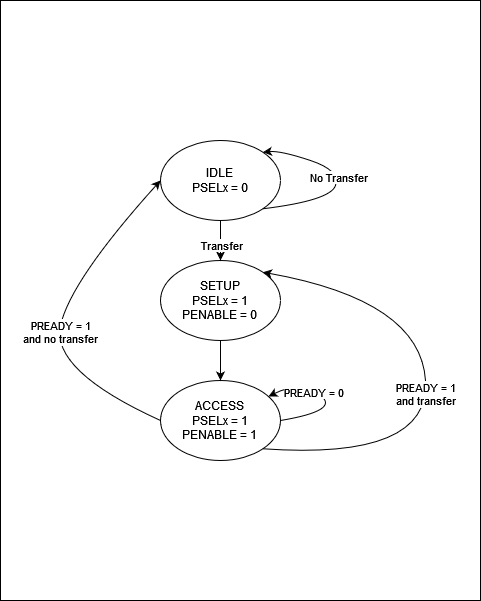

The diagram above was exported from draw.io. Its source (the exported page's mxGraphModel, read from the mxfile embedded in the PNG):
<mxGraphModel dx="794" dy="502" grid="1" gridSize="10" guides="1" tooltips="1" connect="1" arrows="1" fold="1" page="1" pageScale="1" pageWidth="827" pageHeight="1169" math="0" shadow="0">
  <root>
    <mxCell id="0" />
    <mxCell id="1" parent="0" />
    <mxCell id="Ss-bnDNgMdWLz099AaIg-32" value="" style="rounded=0;whiteSpace=wrap;html=1;direction=south;" vertex="1" parent="1">
      <mxGeometry x="280" width="480" height="600" as="geometry" />
    </mxCell>
    <mxCell id="Ss-bnDNgMdWLz099AaIg-33" value="&lt;div&gt;IDLE&lt;/div&gt;&lt;div&gt;PSELx = 0&lt;br&gt;&lt;/div&gt;" style="ellipse;whiteSpace=wrap;html=1;" vertex="1" parent="1">
      <mxGeometry x="440" y="140" width="120" height="80" as="geometry" />
    </mxCell>
    <mxCell id="Ss-bnDNgMdWLz099AaIg-34" value="&lt;div&gt;SETUP&lt;/div&gt;&lt;div&gt;PSELx = 1&lt;/div&gt;&lt;div&gt;PENABLE = 0&lt;br&gt;&lt;/div&gt;" style="ellipse;whiteSpace=wrap;html=1;" vertex="1" parent="1">
      <mxGeometry x="440" y="260" width="120" height="80" as="geometry" />
    </mxCell>
    <mxCell id="Ss-bnDNgMdWLz099AaIg-35" value="&lt;div&gt;ACCESS&lt;/div&gt;&lt;div&gt;PSELx = 1&lt;/div&gt;&lt;div&gt;PENABLE = 1&lt;br&gt;&lt;/div&gt;" style="ellipse;whiteSpace=wrap;html=1;" vertex="1" parent="1">
      <mxGeometry x="440" y="380" width="120" height="80" as="geometry" />
    </mxCell>
    <mxCell id="Ss-bnDNgMdWLz099AaIg-36" value="" style="endArrow=classic;html=1;rounded=0;exitX=0.5;exitY=1;exitDx=0;exitDy=0;entryX=0.5;entryY=0;entryDx=0;entryDy=0;" edge="1" parent="1" source="Ss-bnDNgMdWLz099AaIg-33" target="Ss-bnDNgMdWLz099AaIg-34">
      <mxGeometry width="50" height="50" relative="1" as="geometry">
        <mxPoint x="490" y="380" as="sourcePoint" />
        <mxPoint x="540" y="330" as="targetPoint" />
      </mxGeometry>
    </mxCell>
    <mxCell id="Ss-bnDNgMdWLz099AaIg-37" value="Transfer" style="edgeLabel;html=1;align=center;verticalAlign=middle;resizable=0;points=[];" vertex="1" connectable="0" parent="Ss-bnDNgMdWLz099AaIg-36">
      <mxGeometry x="0.2" relative="1" as="geometry">
        <mxPoint as="offset" />
      </mxGeometry>
    </mxCell>
    <mxCell id="Ss-bnDNgMdWLz099AaIg-38" value="" style="endArrow=classic;html=1;rounded=0;exitX=0.5;exitY=1;exitDx=0;exitDy=0;entryX=0.5;entryY=0;entryDx=0;entryDy=0;" edge="1" parent="1" source="Ss-bnDNgMdWLz099AaIg-34" target="Ss-bnDNgMdWLz099AaIg-35">
      <mxGeometry width="50" height="50" relative="1" as="geometry">
        <mxPoint x="490" y="380" as="sourcePoint" />
        <mxPoint x="540" y="330" as="targetPoint" />
      </mxGeometry>
    </mxCell>
    <mxCell id="Ss-bnDNgMdWLz099AaIg-39" value="" style="curved=1;endArrow=classic;html=1;rounded=0;exitX=1;exitY=1;exitDx=0;exitDy=0;entryX=1;entryY=0;entryDx=0;entryDy=0;" edge="1" parent="1" source="Ss-bnDNgMdWLz099AaIg-33" target="Ss-bnDNgMdWLz099AaIg-33">
      <mxGeometry width="50" height="50" relative="1" as="geometry">
        <mxPoint x="560" y="200" as="sourcePoint" />
        <mxPoint x="610" y="150" as="targetPoint" />
        <Array as="points">
          <mxPoint x="610" y="200" />
          <mxPoint x="620" y="170" />
          <mxPoint x="560" y="150" />
        </Array>
      </mxGeometry>
    </mxCell>
    <mxCell id="Ss-bnDNgMdWLz099AaIg-40" value="&lt;div&gt;No Transfer&lt;/div&gt;" style="edgeLabel;html=1;align=center;verticalAlign=middle;resizable=0;points=[];" vertex="1" connectable="0" parent="Ss-bnDNgMdWLz099AaIg-39">
      <mxGeometry x="0.0341" relative="1" as="geometry">
        <mxPoint as="offset" />
      </mxGeometry>
    </mxCell>
    <mxCell id="Ss-bnDNgMdWLz099AaIg-41" value="" style="curved=1;endArrow=classic;html=1;rounded=0;exitX=1;exitY=0.5;exitDx=0;exitDy=0;" edge="1" parent="1" source="Ss-bnDNgMdWLz099AaIg-35" target="Ss-bnDNgMdWLz099AaIg-35">
      <mxGeometry width="50" height="50" relative="1" as="geometry">
        <mxPoint x="620" y="400" as="sourcePoint" />
        <mxPoint x="670" y="350" as="targetPoint" />
        <Array as="points">
          <mxPoint x="620" y="410" />
          <mxPoint x="580" y="380" />
        </Array>
      </mxGeometry>
    </mxCell>
    <mxCell id="Ss-bnDNgMdWLz099AaIg-42" value="PREADY = 0" style="edgeLabel;html=1;align=center;verticalAlign=middle;resizable=0;points=[];" vertex="1" connectable="0" parent="Ss-bnDNgMdWLz099AaIg-41">
      <mxGeometry x="0.2827" y="2" relative="1" as="geometry">
        <mxPoint as="offset" />
      </mxGeometry>
    </mxCell>
    <mxCell id="Ss-bnDNgMdWLz099AaIg-43" value="" style="curved=1;endArrow=classic;html=1;rounded=0;exitX=1;exitY=1;exitDx=0;exitDy=0;entryX=1;entryY=0;entryDx=0;entryDy=0;" edge="1" parent="1" source="Ss-bnDNgMdWLz099AaIg-35" target="Ss-bnDNgMdWLz099AaIg-34">
      <mxGeometry width="50" height="50" relative="1" as="geometry">
        <mxPoint x="670" y="460" as="sourcePoint" />
        <mxPoint x="720" y="410" as="targetPoint" />
        <Array as="points">
          <mxPoint x="710" y="460" />
          <mxPoint x="700" y="300" />
        </Array>
      </mxGeometry>
    </mxCell>
    <mxCell id="Ss-bnDNgMdWLz099AaIg-44" value="&lt;div&gt;PREADY = 1&lt;/div&gt;&lt;div&gt;and transfer&lt;br&gt;&lt;/div&gt;" style="edgeLabel;html=1;align=center;verticalAlign=middle;resizable=0;points=[];" vertex="1" connectable="0" parent="Ss-bnDNgMdWLz099AaIg-43">
      <mxGeometry x="-0.0358" y="2" relative="1" as="geometry">
        <mxPoint x="1" as="offset" />
      </mxGeometry>
    </mxCell>
    <mxCell id="Ss-bnDNgMdWLz099AaIg-45" value="" style="curved=1;endArrow=classic;html=1;rounded=0;exitX=0;exitY=0.5;exitDx=0;exitDy=0;entryX=0;entryY=0.5;entryDx=0;entryDy=0;" edge="1" parent="1" source="Ss-bnDNgMdWLz099AaIg-35" target="Ss-bnDNgMdWLz099AaIg-33">
      <mxGeometry width="50" height="50" relative="1" as="geometry">
        <mxPoint x="310" y="390" as="sourcePoint" />
        <mxPoint x="360" y="340" as="targetPoint" />
        <Array as="points">
          <mxPoint x="330" y="370" />
          <mxPoint x="350" y="280" />
        </Array>
      </mxGeometry>
    </mxCell>
    <mxCell id="Ss-bnDNgMdWLz099AaIg-46" value="&lt;div&gt;PREADY = 1&lt;/div&gt;&lt;div&gt;and no transfer&lt;/div&gt;" style="edgeLabel;html=1;align=center;verticalAlign=middle;resizable=0;points=[];" vertex="1" connectable="0" parent="Ss-bnDNgMdWLz099AaIg-45">
      <mxGeometry x="-0.08" y="-1" relative="1" as="geometry">
        <mxPoint as="offset" />
      </mxGeometry>
    </mxCell>
  </root>
</mxGraphModel>